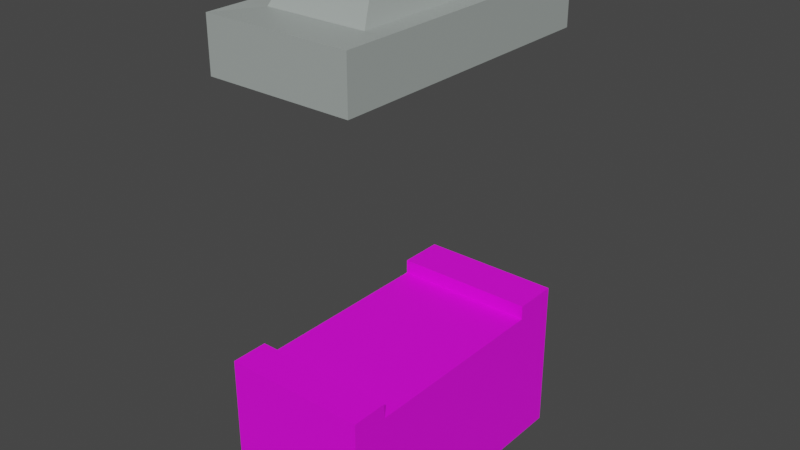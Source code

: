 # Source: DeliveryZone.blend  (saved by Blender 2.92.15; exported with 4.5.12 LTS)
import bpy
from mathutils import Matrix  # noqa: F401  (used for matrix-valued properties, if any)

bpy.ops.wm.read_factory_settings(use_empty=True)
scene = bpy.context.scene
scene.name = 'Scene'

# ---- collections
col_collection = bpy.data.collections.new('Collection'); scene.collection.children.link(col_collection)

# ---- images (referenced by path relative to the original .blend; pixels are not part of the script)
import os
ASSET_DIR = os.environ.get("B2B_ASSET_DIR", "")  # directory of the original .blend (textures are referenced by path, not embedded)
HERE = os.path.dirname(os.path.abspath(__file__))  # packed textures are extracted next to this script under _unpacked/

def load_image(name, relpath, width, height, colorspace="sRGB"):
    """Load a texture the original file referenced (path relative to the .blend, or extracted next to this script)."""
    p = next((c for c in (os.path.join(HERE, relpath), os.path.join(ASSET_DIR, relpath)) if relpath and os.path.exists(c)), "")
    if p:
        img = bpy.data.images.load(p, check_existing=True)
        img.name = name
    else:  # same state as the original file: an image datablock whose file is absent (Cycles renders it pink)
        img = bpy.data.images.new(name, width, height)
        img.source = "FILE"
        img.filepath = "//" + (relpath or name)
    img.colorspace_settings.name = colorspace
    return img
img_tabletexture_png = load_image('tableTexture.png', 'tableTexture.png', 1024, 1024, 'sRGB')

# ---- materials (node trees are filled in below, after node groups)
mat_material = bpy.data.materials.new('Material')
mat_006 = bpy.data.materials.new('Материал.006')

# ---- material node trees
mat_material.use_nodes = True; mat_material.node_tree.nodes.clear()
_N = mat_material.node_tree.nodes; _L = mat_material.node_tree.links
n0 = _N.new('ShaderNodeBsdfPrincipled'); n0.name = 'Principled BSDF'; n0.location = (10, 300)
n0.distribution = 'GGX'
n0.subsurface_method = 'BURLEY'
n0.inputs[3].default_value = 1.45
n0.inputs[27].default_value = (0.0, 0.0, 0.0, 1.0)
n0.inputs[28].default_value = 1.0
n1 = _N.new('ShaderNodeOutputMaterial'); n1.name = 'Material Output'; n1.location = (300, 300)
n2 = _N.new('ShaderNodeTexImage'); n2.name = 'Image Texture'; n2.location = (-387, 9)
n2.image = img_tabletexture_png
_L.new(n0.outputs[0], n1.inputs[0])
_L.new(n2.outputs[0], n0.inputs[0])
n1.is_active_output = True
mat_006.use_nodes = True; mat_006.node_tree.nodes.clear()
_N = mat_006.node_tree.nodes; _L = mat_006.node_tree.links
n0 = _N.new('ShaderNodeBsdfPrincipled'); n0.name = 'Principled BSDF'; n0.location = (10, 300)
n0.distribution = 'GGX'
n0.subsurface_method = 'BURLEY'
n0.inputs[3].default_value = 1.45
n0.inputs[27].default_value = (0.0, 0.0, 0.0, 1.0)
n0.inputs[28].default_value = 1.0
n1 = _N.new('ShaderNodeOutputMaterial'); n1.name = 'Material Output'; n1.location = (300, 300)
n2 = _N.new('ShaderNodeRGB'); n2.name = 'RGB'; n2.location = (-361, 312)
n2.outputs[0].default_value = (0.3673, 0.4064, 0.3888, 1.0)
_L.new(n0.outputs[0], n1.inputs[0])
_L.new(n2.outputs[0], n0.inputs[0])
n1.is_active_output = True

# ---- world
world_world = bpy.data.worlds.new('World'); scene.world = world_world
world_world.use_nodes = True; world_world.node_tree.nodes.clear()
_N = world_world.node_tree.nodes; _L = world_world.node_tree.links
n0 = _N.new('ShaderNodeOutputWorld'); n0.name = 'World Output'; n0.location = (300, 300)
n1 = _N.new('ShaderNodeBackground'); n1.name = 'Background'; n1.location = (10, 300)
n1.inputs[0].default_value = (0.05088, 0.05088, 0.05088, 1.0)
_L.new(n1.outputs[0], n0.inputs[0])
n0.is_active_output = True
world_world.color = (0.05088, 0.05088, 0.05088)
world_world.use_sun_shadow = False
world_world.sun_shadow_jitter_overblur = 0.0

# ---- meshes
me_x = bpy.data.meshes.new('Куб')
me_x.from_pydata([(-1.0, -1.0, -1.0), (-1.0, -1.0, 1.0), (-1.0, 1.0, -1.0), (-1.0, 1.0, 1.0), (1.0, -1.0, -1.0), (1.0, -1.0, 1.0), (1.0, 1.0, -1.0), (1.0, 1.0, 1.0), (-1.0, -0.7409, -1.0), (-1.0, -0.7409, 1.0), (1.0, -0.7409, -1.0), (1.0, -0.7409, 1.0), (-1.0, 0.6806, 1.0), (1.0, 0.6806, -1.0), (-1.0, 0.6806, -1.0), (1.0, 0.6806, 1.0), (-1.0, 0.6806, 1.201), (-1.0, 1.0, 1.201), (1.0, 1.0, 1.201), (1.0, 0.6806, 1.201), (1.0, -0.7409, 1.206), (1.0, -1.0, 1.206), (-1.0, -1.0, 1.206), (-1.0, -0.7409, 1.206)], [], [(14, 12, 3, 2), (2, 3, 7, 6), (10, 11, 5, 4), (4, 5, 1, 0), (8, 10, 4, 0), (1, 5, 21, 22), (15, 12, 9, 11), (14, 13, 10, 8), (13, 15, 11, 10), (0, 1, 9, 8), (6, 7, 15, 13), (2, 6, 13, 14), (7, 3, 17, 18), (8, 9, 12, 14), (18, 17, 16, 19), (15, 7, 18, 19), (12, 15, 19, 16), (3, 12, 16, 17), (20, 23, 22, 21), (11, 9, 23, 20), (5, 11, 20, 21), (9, 1, 22, 23)])
_uv = me_x.uv_layers.new(name='UVКарта')
_uv.uv.foreach_set('vector', [0.375, 0.2101, 0.625, 0.2101, 0.625, 0.25, 0.375, 0.25, 0.375, 0.25, 0.625, 0.25, 0.625, 0.5, 0.375, 0.5, 0.375, 0.7176, 0.625, 0.7176, 0.625, 0.75, 0.375, 0.75, 0.375, 0.75, 0.625, 0.75, 0.625, 1.0, 0.375, 1.0, 0.125, 0.7176, 0.375, 0.7176, 0.375, 0.75, 0.125, 0.75, 0.625, 1.0, 0.625, 0.75, 0.625, 0.75, 0.625, 1.0, 1.192e-07, -7.027e-05, 0.9987, -7.027e-05, 1.0, 0.9926, -0.006535, 1.001, 0.125, 0.5399, 0.375, 0.5399, 0.375, 0.7176, 0.125, 0.7176, 0.375, 0.5399, 0.625, 0.5399, 0.625, 0.7176, 0.375, 0.7176, 0.375, 0.0, 0.625, 0.0, 0.625, 0.03238, 0.375, 0.03238, 0.375, 0.5, 0.625, 0.5, 0.625, 0.5399, 0.375, 0.5399, 0.125, 0.5, 0.375, 0.5, 0.375, 0.5399, 0.125, 0.5399, 0.625, 0.5, 0.625, 0.25, 0.625, 0.25, 0.625, 0.5, 0.375, 0.03238, 0.625, 0.03238, 0.625, 0.2101, 0.375, 0.2101, 0.625, 0.5, 0.875, 0.5, 0.875, 0.5399, 0.625, 0.5399, 0.625, 0.5399, 0.625, 0.5, 0.625, 0.5, 0.625, 0.5399, 0.875, 0.5399, 0.625, 0.5399, 0.625, 0.5399, 0.875, 0.5399, 0.625, 0.25, 0.625, 0.2101, 0.625, 0.2101, 0.625, 0.25, 0.625, 0.7176, 0.875, 0.7176, 0.875, 0.75, 0.625, 0.75, 0.625, 0.7176, 0.875, 0.7176, 0.875, 0.7176, 0.625, 0.7176, 0.625, 0.75, 0.625, 0.7176, 0.625, 0.7176, 0.625, 0.75, 0.625, 0.03238, 0.625, 0.0, 0.625, 0.0, 0.625, 0.03238])
me_x.materials.append(mat_material)
me_x.use_remesh_fix_poles = True
me_x.use_remesh_preserve_attributes = False
me_x.use_mirror_vertex_groups = False
me_x.update()
me_001 = bpy.data.meshes.new('Куб.001')
me_001.from_pydata([(-1.0, -1.0, -1.0), (-1.0, -1.0, 1.0), (-1.0, 1.0, -1.0), (-1.0, 1.0, 1.0), (1.0, -1.0, -1.0), (1.0, -1.0, 1.0), (1.0, 1.0, -1.0), (1.0, 1.0, 1.0), (-0.6972, -0.6972, 0.962), (-0.6972, 0.6972, 0.962), (0.6972, 0.6972, 0.962), (0.6972, -0.6972, 0.962), (-0.4758, -0.4758, 2.853), (-0.4758, 0.4758, 2.853), (0.4758, 0.4758, 2.853), (0.4758, -0.4758, 2.853)], [], [(0, 1, 3, 2), (2, 3, 7, 6), (6, 7, 5, 4), (4, 5, 1, 0), (2, 6, 4, 0), (5, 7, 10, 11), (8, 11, 15, 12), (3, 1, 8, 9), (1, 5, 11, 8), (7, 3, 9, 10), (14, 13, 12, 15), (10, 9, 13, 14), (11, 10, 14, 15), (9, 8, 12, 13)])
_uv = me_001.uv_layers.new(name='UVКарта')
_uv.uv.foreach_set('vector', [0.375, 0.0, 0.625, 0.0, 0.625, 0.25, 0.375, 0.25, 0.375, 0.25, 0.625, 0.25, 0.625, 0.5, 0.375, 0.5, 0.375, 0.5, 0.625, 0.5, 0.625, 0.75, 0.375, 0.75, 0.375, 0.75, 0.625, 0.75, 0.625, 1.0, 0.375, 1.0, 0.125, 0.5, 0.375, 0.5, 0.375, 0.75, 0.125, 0.75, 0.625, 0.75, 0.625, 0.5, 0.625, 0.5, 0.625, 0.75, 0.625, 1.0, 0.625, 0.75, 0.625, 0.75, 0.625, 1.0, 0.625, 0.25, 0.625, 0.0, 0.625, 0.0, 0.625, 0.25, 0.625, 1.0, 0.625, 0.75, 0.625, 0.75, 0.625, 1.0, 0.625, 0.5, 0.625, 0.25, 0.625, 0.25, 0.625, 0.5, 0.625, 0.5, 0.875, 0.5, 0.875, 0.75, 0.625, 0.75, 0.625, 0.5, 0.625, 0.25, 0.625, 0.25, 0.625, 0.5, 0.625, 0.75, 0.625, 0.5, 0.625, 0.5, 0.625, 0.75, 0.625, 0.25, 0.625, 0.0, 0.625, 0.0, 0.625, 0.25])
me_001.materials.append(mat_006)
me_001.use_remesh_fix_poles = True
me_001.use_remesh_preserve_attributes = False
me_001.use_mirror_vertex_groups = False
me_001.update()

# ---- objects
ob_x = bpy.data.objects.new('Куб', me_x)
ob_001 = bpy.data.objects.new('Куб.001', me_001)

# ---- transforms, parenting, visibility, modifiers, constraints
ob_x.location = (0.0, 0.0, 0.1042)
ob_x.scale = (0.1012, 0.202, 0.1012)
ob_x.lineart.crease_threshold = 0.0
ob_001.location = (0.0, 0.0, 0.6361)
ob_001.scale = (0.1012, 0.202, 0.03597)
ob_001.lineart.crease_threshold = 0.0

# ---- collection membership
col_collection.objects.link(ob_x)
col_collection.objects.link(ob_001)

# ---- scene / render settings (as saved in the file)
scene.frame_start = 1; scene.frame_end = 250; scene.frame_set(1)
scene.render.engine = 'CYCLES'
scene.cycles.samples = 128
scene.cycles.sampling_pattern = 'TABULATED_SOBOL'
scene.cycles.use_adaptive_sampling = False
scene.cycles.use_light_tree = False
scene.view_settings.view_transform = 'Filmic'
bpy.context.view_layer.update()

# ---- added for rendering (the .blend has no active camera and no usable light): camera, sun
cam_auto = bpy.data.cameras.new('AutoCamera')
cam_auto.lens = 50.0
cam_auto.sensor_width = 36.0
cam_auto.clip_end = 1000.0
ob_auto_camera = bpy.data.objects.new('AutoCamera', cam_auto)
scene.collection.objects.link(ob_auto_camera)
ob_auto_camera.location = (0.798925, -0.95871, 1.00998)
ob_auto_camera.rotation_euler = (1.09748, -7.21219e-08, 0.694738)
scene.camera = ob_auto_camera
light_auto_sun = bpy.data.lights.new('AutoSun', 'SUN')
light_auto_sun.energy = 3.0
light_auto_sun.angle = 0.0523599
ob_auto_sun = bpy.data.objects.new('AutoSun', light_auto_sun)
scene.collection.objects.link(ob_auto_sun)
ob_auto_sun.rotation_euler = (0.872665, 0.174533, 0.523599)
bpy.context.view_layer.update()
